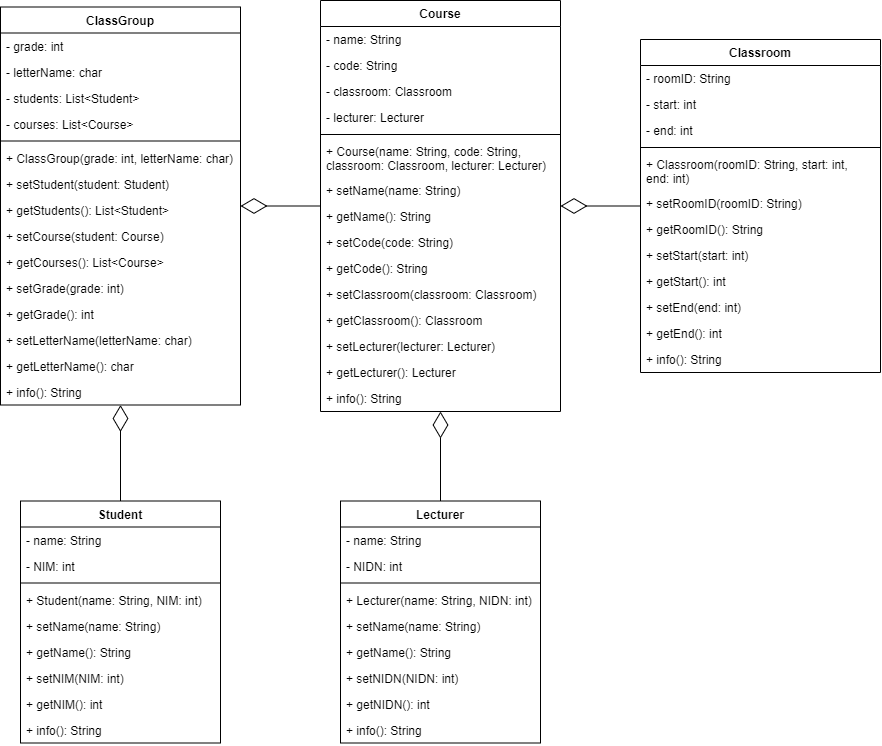

The diagram above was exported from draw.io. Its source (the exported page's mxGraphModel, read from the mxfile embedded in the PNG):
<mxGraphModel dx="960" dy="828" grid="1" gridSize="10" guides="1" tooltips="1" connect="1" arrows="1" fold="1" page="1" pageScale="1" pageWidth="1100" pageHeight="850" math="0" shadow="0">
  <root>
    <mxCell id="0" />
    <mxCell id="1" parent="0" />
    <mxCell id="2" value="Student" style="swimlane;fontStyle=1;align=center;verticalAlign=top;childLayout=stackLayout;horizontal=1;startSize=26;horizontalStack=0;resizeParent=1;resizeParentMax=0;resizeLast=0;collapsible=1;marginBottom=0;" vertex="1" parent="1">
      <mxGeometry x="130" y="554.5" width="200" height="242" as="geometry">
        <mxRectangle x="160" y="70" width="100" height="30" as="alternateBounds" />
      </mxGeometry>
    </mxCell>
    <mxCell id="3" value="- name: String" style="text;strokeColor=none;fillColor=none;align=left;verticalAlign=top;spacingLeft=4;spacingRight=4;overflow=hidden;rotatable=0;points=[[0,0.5],[1,0.5]];portConstraint=eastwest;" vertex="1" parent="2">
      <mxGeometry y="26" width="200" height="26" as="geometry" />
    </mxCell>
    <mxCell id="31" value="- NIM: int" style="text;strokeColor=none;fillColor=none;align=left;verticalAlign=top;spacingLeft=4;spacingRight=4;overflow=hidden;rotatable=0;points=[[0,0.5],[1,0.5]];portConstraint=eastwest;" vertex="1" parent="2">
      <mxGeometry y="52" width="200" height="26" as="geometry" />
    </mxCell>
    <mxCell id="4" value="" style="line;strokeWidth=1;fillColor=none;align=left;verticalAlign=middle;spacingTop=-1;spacingLeft=3;spacingRight=3;rotatable=0;labelPosition=right;points=[];portConstraint=eastwest;strokeColor=inherit;" vertex="1" parent="2">
      <mxGeometry y="78" width="200" height="8" as="geometry" />
    </mxCell>
    <mxCell id="5" value="+ Student(name: String, NIM: int)" style="text;strokeColor=none;fillColor=none;align=left;verticalAlign=top;spacingLeft=4;spacingRight=4;overflow=hidden;rotatable=0;points=[[0,0.5],[1,0.5]];portConstraint=eastwest;" vertex="1" parent="2">
      <mxGeometry y="86" width="200" height="26" as="geometry" />
    </mxCell>
    <mxCell id="32" value="+ setName(name: String)" style="text;strokeColor=none;fillColor=none;align=left;verticalAlign=top;spacingLeft=4;spacingRight=4;overflow=hidden;rotatable=0;points=[[0,0.5],[1,0.5]];portConstraint=eastwest;" vertex="1" parent="2">
      <mxGeometry y="112" width="200" height="26" as="geometry" />
    </mxCell>
    <mxCell id="33" value="+ getName(): String" style="text;strokeColor=none;fillColor=none;align=left;verticalAlign=top;spacingLeft=4;spacingRight=4;overflow=hidden;rotatable=0;points=[[0,0.5],[1,0.5]];portConstraint=eastwest;" vertex="1" parent="2">
      <mxGeometry y="138" width="200" height="26" as="geometry" />
    </mxCell>
    <mxCell id="35" value="+ setNIM(NIM: int)" style="text;strokeColor=none;fillColor=none;align=left;verticalAlign=top;spacingLeft=4;spacingRight=4;overflow=hidden;rotatable=0;points=[[0,0.5],[1,0.5]];portConstraint=eastwest;" vertex="1" parent="2">
      <mxGeometry y="164" width="200" height="26" as="geometry" />
    </mxCell>
    <mxCell id="34" value="+ getNIM(): int" style="text;strokeColor=none;fillColor=none;align=left;verticalAlign=top;spacingLeft=4;spacingRight=4;overflow=hidden;rotatable=0;points=[[0,0.5],[1,0.5]];portConstraint=eastwest;" vertex="1" parent="2">
      <mxGeometry y="190" width="200" height="26" as="geometry" />
    </mxCell>
    <mxCell id="36" value="+ info(): String" style="text;strokeColor=none;fillColor=none;align=left;verticalAlign=top;spacingLeft=4;spacingRight=4;overflow=hidden;rotatable=0;points=[[0,0.5],[1,0.5]];portConstraint=eastwest;" vertex="1" parent="2">
      <mxGeometry y="216" width="200" height="26" as="geometry" />
    </mxCell>
    <mxCell id="12" value="ClassGroup" style="swimlane;fontStyle=1;align=center;verticalAlign=top;childLayout=stackLayout;horizontal=1;startSize=26;horizontalStack=0;resizeParent=1;resizeParentMax=0;resizeLast=0;collapsible=1;marginBottom=0;" vertex="1" parent="1">
      <mxGeometry x="110" y="60.5" width="240" height="398" as="geometry" />
    </mxCell>
    <mxCell id="13" value="- grade: int" style="text;strokeColor=none;fillColor=none;align=left;verticalAlign=top;spacingLeft=4;spacingRight=4;overflow=hidden;rotatable=0;points=[[0,0.5],[1,0.5]];portConstraint=eastwest;" vertex="1" parent="12">
      <mxGeometry y="26" width="240" height="26" as="geometry" />
    </mxCell>
    <mxCell id="77" value="- letterName: char" style="text;strokeColor=none;fillColor=none;align=left;verticalAlign=top;spacingLeft=4;spacingRight=4;overflow=hidden;rotatable=0;points=[[0,0.5],[1,0.5]];portConstraint=eastwest;" vertex="1" parent="12">
      <mxGeometry y="52" width="240" height="26" as="geometry" />
    </mxCell>
    <mxCell id="75" value="- students: List&lt;Student&gt;" style="text;strokeColor=none;fillColor=none;align=left;verticalAlign=top;spacingLeft=4;spacingRight=4;overflow=hidden;rotatable=0;points=[[0,0.5],[1,0.5]];portConstraint=eastwest;" vertex="1" parent="12">
      <mxGeometry y="78" width="240" height="26" as="geometry" />
    </mxCell>
    <mxCell id="37" value="- courses: List&lt;Course&gt;" style="text;strokeColor=none;fillColor=none;align=left;verticalAlign=top;spacingLeft=4;spacingRight=4;overflow=hidden;rotatable=0;points=[[0,0.5],[1,0.5]];portConstraint=eastwest;" vertex="1" parent="12">
      <mxGeometry y="104" width="240" height="26" as="geometry" />
    </mxCell>
    <mxCell id="14" value="" style="line;strokeWidth=1;fillColor=none;align=left;verticalAlign=middle;spacingTop=-1;spacingLeft=3;spacingRight=3;rotatable=0;labelPosition=right;points=[];portConstraint=eastwest;strokeColor=inherit;" vertex="1" parent="12">
      <mxGeometry y="130" width="240" height="8" as="geometry" />
    </mxCell>
    <mxCell id="15" value="+ ClassGroup(grade: int, letterName: char)" style="text;strokeColor=none;fillColor=none;align=left;verticalAlign=top;spacingLeft=4;spacingRight=4;overflow=hidden;rotatable=0;points=[[0,0.5],[1,0.5]];portConstraint=eastwest;" vertex="1" parent="12">
      <mxGeometry y="138" width="240" height="26" as="geometry" />
    </mxCell>
    <mxCell id="66" value="+ setStudent(student: Student)" style="text;strokeColor=none;fillColor=none;align=left;verticalAlign=top;spacingLeft=4;spacingRight=4;overflow=hidden;rotatable=0;points=[[0,0.5],[1,0.5]];portConstraint=eastwest;aspect=fixed;" vertex="1" parent="12">
      <mxGeometry y="164" width="240" height="26" as="geometry" />
    </mxCell>
    <mxCell id="67" value="+ getStudents(): List&lt;Student&gt;" style="text;strokeColor=none;fillColor=none;align=left;verticalAlign=top;spacingLeft=4;spacingRight=4;overflow=hidden;rotatable=0;points=[[0,0.5],[1,0.5]];portConstraint=eastwest;aspect=fixed;" vertex="1" parent="12">
      <mxGeometry y="190" width="240" height="26" as="geometry" />
    </mxCell>
    <mxCell id="68" value="+ setCourse(student: Course)" style="text;strokeColor=none;fillColor=none;align=left;verticalAlign=top;spacingLeft=4;spacingRight=4;overflow=hidden;rotatable=0;points=[[0,0.5],[1,0.5]];portConstraint=eastwest;aspect=fixed;" vertex="1" parent="12">
      <mxGeometry y="216" width="240" height="26" as="geometry" />
    </mxCell>
    <mxCell id="69" value="+ getCourses(): List&lt;Course&gt;" style="text;strokeColor=none;fillColor=none;align=left;verticalAlign=top;spacingLeft=4;spacingRight=4;overflow=hidden;rotatable=0;points=[[0,0.5],[1,0.5]];portConstraint=eastwest;aspect=fixed;" vertex="1" parent="12">
      <mxGeometry y="242" width="240" height="26" as="geometry" />
    </mxCell>
    <mxCell id="89" value="+ setGrade(grade: int)" style="text;strokeColor=none;fillColor=none;align=left;verticalAlign=top;spacingLeft=4;spacingRight=4;overflow=hidden;rotatable=0;points=[[0,0.5],[1,0.5]];portConstraint=eastwest;aspect=fixed;" vertex="1" parent="12">
      <mxGeometry y="268" width="240" height="26" as="geometry" />
    </mxCell>
    <mxCell id="91" value="+ getGrade(): int" style="text;strokeColor=none;fillColor=none;align=left;verticalAlign=top;spacingLeft=4;spacingRight=4;overflow=hidden;rotatable=0;points=[[0,0.5],[1,0.5]];portConstraint=eastwest;aspect=fixed;" vertex="1" parent="12">
      <mxGeometry y="294" width="240" height="26" as="geometry" />
    </mxCell>
    <mxCell id="90" value="+ setLetterName(letterName: char)" style="text;strokeColor=none;fillColor=none;align=left;verticalAlign=top;spacingLeft=4;spacingRight=4;overflow=hidden;rotatable=0;points=[[0,0.5],[1,0.5]];portConstraint=eastwest;aspect=fixed;" vertex="1" parent="12">
      <mxGeometry y="320" width="240" height="26" as="geometry" />
    </mxCell>
    <mxCell id="92" value="+ getLetterName(): char" style="text;strokeColor=none;fillColor=none;align=left;verticalAlign=top;spacingLeft=4;spacingRight=4;overflow=hidden;rotatable=0;points=[[0,0.5],[1,0.5]];portConstraint=eastwest;aspect=fixed;" vertex="1" parent="12">
      <mxGeometry y="346" width="240" height="26" as="geometry" />
    </mxCell>
    <mxCell id="70" value="+ info(): String" style="text;strokeColor=none;fillColor=none;align=left;verticalAlign=top;spacingLeft=4;spacingRight=4;overflow=hidden;rotatable=0;points=[[0,0.5],[1,0.5]];portConstraint=eastwest;aspect=fixed;" vertex="1" parent="12">
      <mxGeometry y="372" width="240" height="26" as="geometry" />
    </mxCell>
    <mxCell id="16" value="Course" style="swimlane;fontStyle=1;align=center;verticalAlign=top;childLayout=stackLayout;horizontal=1;startSize=26;horizontalStack=0;resizeParent=1;resizeParentMax=0;resizeLast=0;collapsible=1;marginBottom=0;" vertex="1" parent="1">
      <mxGeometry x="430" y="54" width="240" height="411" as="geometry" />
    </mxCell>
    <mxCell id="17" value="- name: String" style="text;strokeColor=none;fillColor=none;align=left;verticalAlign=top;spacingLeft=4;spacingRight=4;overflow=hidden;rotatable=0;points=[[0,0.5],[1,0.5]];portConstraint=eastwest;" vertex="1" parent="16">
      <mxGeometry y="26" width="240" height="26" as="geometry" />
    </mxCell>
    <mxCell id="56" value="- code: String" style="text;strokeColor=none;fillColor=none;align=left;verticalAlign=top;spacingLeft=4;spacingRight=4;overflow=hidden;rotatable=0;points=[[0,0.5],[1,0.5]];portConstraint=eastwest;" vertex="1" parent="16">
      <mxGeometry y="52" width="240" height="26" as="geometry" />
    </mxCell>
    <mxCell id="57" value="- classroom: Classroom" style="text;strokeColor=none;fillColor=none;align=left;verticalAlign=top;spacingLeft=4;spacingRight=4;overflow=hidden;rotatable=0;points=[[0,0.5],[1,0.5]];portConstraint=eastwest;" vertex="1" parent="16">
      <mxGeometry y="78" width="240" height="26" as="geometry" />
    </mxCell>
    <mxCell id="59" value="- lecturer: Lecturer" style="text;strokeColor=none;fillColor=none;align=left;verticalAlign=top;spacingLeft=4;spacingRight=4;overflow=hidden;rotatable=0;points=[[0,0.5],[1,0.5]];portConstraint=eastwest;" vertex="1" parent="16">
      <mxGeometry y="104" width="240" height="26" as="geometry" />
    </mxCell>
    <mxCell id="18" value="" style="line;strokeWidth=1;fillColor=none;align=left;verticalAlign=middle;spacingTop=-1;spacingLeft=3;spacingRight=3;rotatable=0;labelPosition=right;points=[];portConstraint=eastwest;strokeColor=inherit;" vertex="1" parent="16">
      <mxGeometry y="130" width="240" height="8" as="geometry" />
    </mxCell>
    <mxCell id="72" value="+ Course(name: String, code: String, &#10;classroom: Classroom, lecturer: Lecturer)" style="text;strokeColor=none;fillColor=none;align=left;verticalAlign=top;spacingLeft=4;spacingRight=4;overflow=hidden;rotatable=0;points=[[0,0.5],[1,0.5]];portConstraint=eastwest;" vertex="1" parent="16">
      <mxGeometry y="138" width="240" height="39" as="geometry" />
    </mxCell>
    <mxCell id="84" value="+ setName(name: String)" style="text;strokeColor=none;fillColor=none;align=left;verticalAlign=top;spacingLeft=4;spacingRight=4;overflow=hidden;rotatable=0;points=[[0,0.5],[1,0.5]];portConstraint=eastwest;" vertex="1" parent="16">
      <mxGeometry y="177" width="240" height="26" as="geometry" />
    </mxCell>
    <mxCell id="71" value="+ getName(): String" style="text;strokeColor=none;fillColor=none;align=left;verticalAlign=top;spacingLeft=4;spacingRight=4;overflow=hidden;rotatable=0;points=[[0,0.5],[1,0.5]];portConstraint=eastwest;" vertex="1" parent="16">
      <mxGeometry y="203" width="240" height="26" as="geometry" />
    </mxCell>
    <mxCell id="19" value="+ setCode(code: String)" style="text;strokeColor=none;fillColor=none;align=left;verticalAlign=top;spacingLeft=4;spacingRight=4;overflow=hidden;rotatable=0;points=[[0,0.5],[1,0.5]];portConstraint=eastwest;" vertex="1" parent="16">
      <mxGeometry y="229" width="240" height="26" as="geometry" />
    </mxCell>
    <mxCell id="73" value="+ getCode(): String" style="text;strokeColor=none;fillColor=none;align=left;verticalAlign=top;spacingLeft=4;spacingRight=4;overflow=hidden;rotatable=0;points=[[0,0.5],[1,0.5]];portConstraint=eastwest;" vertex="1" parent="16">
      <mxGeometry y="255" width="240" height="26" as="geometry" />
    </mxCell>
    <mxCell id="79" value="+ setClassroom(classroom: Classroom)" style="text;strokeColor=none;fillColor=none;align=left;verticalAlign=top;spacingLeft=4;spacingRight=4;overflow=hidden;rotatable=0;points=[[0,0.5],[1,0.5]];portConstraint=eastwest;" vertex="1" parent="16">
      <mxGeometry y="281" width="240" height="26" as="geometry" />
    </mxCell>
    <mxCell id="82" value="+ getClassroom(): Classroom" style="text;strokeColor=none;fillColor=none;align=left;verticalAlign=top;spacingLeft=4;spacingRight=4;overflow=hidden;rotatable=0;points=[[0,0.5],[1,0.5]];portConstraint=eastwest;" vertex="1" parent="16">
      <mxGeometry y="307" width="240" height="26" as="geometry" />
    </mxCell>
    <mxCell id="80" value="+ setLecturer(lecturer: Lecturer)" style="text;strokeColor=none;fillColor=none;align=left;verticalAlign=top;spacingLeft=4;spacingRight=4;overflow=hidden;rotatable=0;points=[[0,0.5],[1,0.5]];portConstraint=eastwest;" vertex="1" parent="16">
      <mxGeometry y="333" width="240" height="26" as="geometry" />
    </mxCell>
    <mxCell id="81" value="+ getLecturer(): Lecturer" style="text;strokeColor=none;fillColor=none;align=left;verticalAlign=top;spacingLeft=4;spacingRight=4;overflow=hidden;rotatable=0;points=[[0,0.5],[1,0.5]];portConstraint=eastwest;" vertex="1" parent="16">
      <mxGeometry y="359" width="240" height="26" as="geometry" />
    </mxCell>
    <mxCell id="83" value="+ info(): String" style="text;strokeColor=none;fillColor=none;align=left;verticalAlign=top;spacingLeft=4;spacingRight=4;overflow=hidden;rotatable=0;points=[[0,0.5],[1,0.5]];portConstraint=eastwest;" vertex="1" parent="16">
      <mxGeometry y="385" width="240" height="26" as="geometry" />
    </mxCell>
    <mxCell id="20" value="Classroom" style="swimlane;fontStyle=1;align=center;verticalAlign=top;childLayout=stackLayout;horizontal=1;startSize=26;horizontalStack=0;resizeParent=1;resizeParentMax=0;resizeLast=0;collapsible=1;marginBottom=0;" vertex="1" parent="1">
      <mxGeometry x="750" y="93" width="240" height="333" as="geometry" />
    </mxCell>
    <mxCell id="21" value="- roomID: String" style="text;strokeColor=none;fillColor=none;align=left;verticalAlign=top;spacingLeft=4;spacingRight=4;overflow=hidden;rotatable=0;points=[[0,0.5],[1,0.5]];portConstraint=eastwest;" vertex="1" parent="20">
      <mxGeometry y="26" width="240" height="26" as="geometry" />
    </mxCell>
    <mxCell id="61" value="- start: int" style="text;strokeColor=none;fillColor=none;align=left;verticalAlign=top;spacingLeft=4;spacingRight=4;overflow=hidden;rotatable=0;points=[[0,0.5],[1,0.5]];portConstraint=eastwest;" vertex="1" parent="20">
      <mxGeometry y="52" width="240" height="26" as="geometry" />
    </mxCell>
    <mxCell id="62" value="- end: int" style="text;strokeColor=none;fillColor=none;align=left;verticalAlign=top;spacingLeft=4;spacingRight=4;overflow=hidden;rotatable=0;points=[[0,0.5],[1,0.5]];portConstraint=eastwest;" vertex="1" parent="20">
      <mxGeometry y="78" width="240" height="26" as="geometry" />
    </mxCell>
    <mxCell id="22" value="" style="line;strokeWidth=1;fillColor=none;align=left;verticalAlign=middle;spacingTop=-1;spacingLeft=3;spacingRight=3;rotatable=0;labelPosition=right;points=[];portConstraint=eastwest;strokeColor=inherit;" vertex="1" parent="20">
      <mxGeometry y="104" width="240" height="8" as="geometry" />
    </mxCell>
    <mxCell id="23" value="+ Classroom(roomID: String, start: int, &#10;end: int)" style="text;strokeColor=none;fillColor=none;align=left;verticalAlign=top;spacingLeft=4;spacingRight=4;overflow=hidden;rotatable=0;points=[[0,0.5],[1,0.5]];portConstraint=eastwest;" vertex="1" parent="20">
      <mxGeometry y="112" width="240" height="39" as="geometry" />
    </mxCell>
    <mxCell id="93" value="+ setRoomID(roomID: String)" style="text;strokeColor=none;fillColor=none;align=left;verticalAlign=top;spacingLeft=4;spacingRight=4;overflow=hidden;rotatable=0;points=[[0,0.5],[1,0.5]];portConstraint=eastwest;" vertex="1" parent="20">
      <mxGeometry y="151" width="240" height="26" as="geometry" />
    </mxCell>
    <mxCell id="96" value="+ getRoomID(): String" style="text;strokeColor=none;fillColor=none;align=left;verticalAlign=top;spacingLeft=4;spacingRight=4;overflow=hidden;rotatable=0;points=[[0,0.5],[1,0.5]];portConstraint=eastwest;" vertex="1" parent="20">
      <mxGeometry y="177" width="240" height="26" as="geometry" />
    </mxCell>
    <mxCell id="94" value="+ setStart(start: int)" style="text;strokeColor=none;fillColor=none;align=left;verticalAlign=top;spacingLeft=4;spacingRight=4;overflow=hidden;rotatable=0;points=[[0,0.5],[1,0.5]];portConstraint=eastwest;" vertex="1" parent="20">
      <mxGeometry y="203" width="240" height="26" as="geometry" />
    </mxCell>
    <mxCell id="97" value="+ getStart(): int" style="text;strokeColor=none;fillColor=none;align=left;verticalAlign=top;spacingLeft=4;spacingRight=4;overflow=hidden;rotatable=0;points=[[0,0.5],[1,0.5]];portConstraint=eastwest;" vertex="1" parent="20">
      <mxGeometry y="229" width="240" height="26" as="geometry" />
    </mxCell>
    <mxCell id="95" value="+ setEnd(end: int)" style="text;strokeColor=none;fillColor=none;align=left;verticalAlign=top;spacingLeft=4;spacingRight=4;overflow=hidden;rotatable=0;points=[[0,0.5],[1,0.5]];portConstraint=eastwest;" vertex="1" parent="20">
      <mxGeometry y="255" width="240" height="26" as="geometry" />
    </mxCell>
    <mxCell id="98" value="+ getEnd(): int" style="text;strokeColor=none;fillColor=none;align=left;verticalAlign=top;spacingLeft=4;spacingRight=4;overflow=hidden;rotatable=0;points=[[0,0.5],[1,0.5]];portConstraint=eastwest;" vertex="1" parent="20">
      <mxGeometry y="281" width="240" height="26" as="geometry" />
    </mxCell>
    <mxCell id="99" value="+ info(): String" style="text;strokeColor=none;fillColor=none;align=left;verticalAlign=top;spacingLeft=4;spacingRight=4;overflow=hidden;rotatable=0;points=[[0,0.5],[1,0.5]];portConstraint=eastwest;" vertex="1" parent="20">
      <mxGeometry y="307" width="240" height="26" as="geometry" />
    </mxCell>
    <mxCell id="38" value="Lecturer" style="swimlane;fontStyle=1;align=center;verticalAlign=top;childLayout=stackLayout;horizontal=1;startSize=26;horizontalStack=0;resizeParent=1;resizeParentMax=0;resizeLast=0;collapsible=1;marginBottom=0;" vertex="1" parent="1">
      <mxGeometry x="450" y="554.5" width="200" height="242" as="geometry">
        <mxRectangle x="160" y="70" width="100" height="30" as="alternateBounds" />
      </mxGeometry>
    </mxCell>
    <mxCell id="39" value="- name: String" style="text;strokeColor=none;fillColor=none;align=left;verticalAlign=top;spacingLeft=4;spacingRight=4;overflow=hidden;rotatable=0;points=[[0,0.5],[1,0.5]];portConstraint=eastwest;" vertex="1" parent="38">
      <mxGeometry y="26" width="200" height="26" as="geometry" />
    </mxCell>
    <mxCell id="40" value="- NIDN: int" style="text;strokeColor=none;fillColor=none;align=left;verticalAlign=top;spacingLeft=4;spacingRight=4;overflow=hidden;rotatable=0;points=[[0,0.5],[1,0.5]];portConstraint=eastwest;" vertex="1" parent="38">
      <mxGeometry y="52" width="200" height="26" as="geometry" />
    </mxCell>
    <mxCell id="41" value="" style="line;strokeWidth=1;fillColor=none;align=left;verticalAlign=middle;spacingTop=-1;spacingLeft=3;spacingRight=3;rotatable=0;labelPosition=right;points=[];portConstraint=eastwest;strokeColor=inherit;" vertex="1" parent="38">
      <mxGeometry y="78" width="200" height="8" as="geometry" />
    </mxCell>
    <mxCell id="42" value="+ Lecturer(name: String, NIDN: int)" style="text;strokeColor=none;fillColor=none;align=left;verticalAlign=top;spacingLeft=4;spacingRight=4;overflow=hidden;rotatable=0;points=[[0,0.5],[1,0.5]];portConstraint=eastwest;" vertex="1" parent="38">
      <mxGeometry y="86" width="200" height="26" as="geometry" />
    </mxCell>
    <mxCell id="43" value="+ setName(name: String)" style="text;strokeColor=none;fillColor=none;align=left;verticalAlign=top;spacingLeft=4;spacingRight=4;overflow=hidden;rotatable=0;points=[[0,0.5],[1,0.5]];portConstraint=eastwest;" vertex="1" parent="38">
      <mxGeometry y="112" width="200" height="26" as="geometry" />
    </mxCell>
    <mxCell id="44" value="+ getName(): String" style="text;strokeColor=none;fillColor=none;align=left;verticalAlign=top;spacingLeft=4;spacingRight=4;overflow=hidden;rotatable=0;points=[[0,0.5],[1,0.5]];portConstraint=eastwest;" vertex="1" parent="38">
      <mxGeometry y="138" width="200" height="26" as="geometry" />
    </mxCell>
    <mxCell id="45" value="+ setNIDN(NIDN: int)" style="text;strokeColor=none;fillColor=none;align=left;verticalAlign=top;spacingLeft=4;spacingRight=4;overflow=hidden;rotatable=0;points=[[0,0.5],[1,0.5]];portConstraint=eastwest;" vertex="1" parent="38">
      <mxGeometry y="164" width="200" height="26" as="geometry" />
    </mxCell>
    <mxCell id="46" value="+ getNIDN(): int" style="text;strokeColor=none;fillColor=none;align=left;verticalAlign=top;spacingLeft=4;spacingRight=4;overflow=hidden;rotatable=0;points=[[0,0.5],[1,0.5]];portConstraint=eastwest;" vertex="1" parent="38">
      <mxGeometry y="190" width="200" height="26" as="geometry" />
    </mxCell>
    <mxCell id="47" value="+ info(): String" style="text;strokeColor=none;fillColor=none;align=left;verticalAlign=top;spacingLeft=4;spacingRight=4;overflow=hidden;rotatable=0;points=[[0,0.5],[1,0.5]];portConstraint=eastwest;" vertex="1" parent="38">
      <mxGeometry y="216" width="200" height="26" as="geometry" />
    </mxCell>
    <mxCell id="100" value="" style="endArrow=diamondThin;endFill=0;endSize=24;html=1;" edge="1" parent="1" source="2" target="12">
      <mxGeometry width="160" relative="1" as="geometry">
        <mxPoint x="430" y="404.5" as="sourcePoint" />
        <mxPoint x="590" y="404.5" as="targetPoint" />
      </mxGeometry>
    </mxCell>
    <mxCell id="101" value="" style="endArrow=diamondThin;endFill=0;endSize=24;html=1;" edge="1" parent="1" source="16" target="12">
      <mxGeometry width="160" relative="1" as="geometry">
        <mxPoint x="240" y="564.5" as="sourcePoint" />
        <mxPoint x="240" y="494.5" as="targetPoint" />
      </mxGeometry>
    </mxCell>
    <mxCell id="102" value="" style="endArrow=diamondThin;endFill=0;endSize=24;html=1;" edge="1" parent="1" source="20" target="16">
      <mxGeometry width="160" relative="1" as="geometry">
        <mxPoint x="440" y="269.5" as="sourcePoint" />
        <mxPoint x="760" y="494.5" as="targetPoint" />
      </mxGeometry>
    </mxCell>
    <mxCell id="103" value="" style="endArrow=diamondThin;endFill=0;endSize=24;html=1;" edge="1" parent="1" source="38" target="16">
      <mxGeometry width="160" relative="1" as="geometry">
        <mxPoint x="450" y="279.5" as="sourcePoint" />
        <mxPoint x="370" y="279.5" as="targetPoint" />
      </mxGeometry>
    </mxCell>
  </root>
</mxGraphModel>